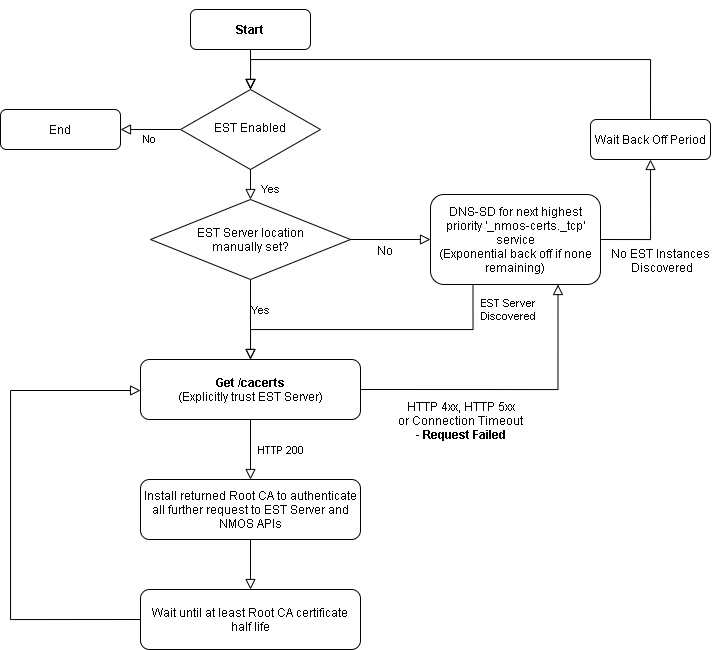

The diagram above was exported from draw.io. Its source (the exported page's mxGraphModel, read from the mxfile embedded in the PNG):
<mxGraphModel dx="1073" dy="1133" grid="1" gridSize="10" guides="1" tooltips="1" connect="1" arrows="1" fold="1" page="1" pageScale="1" pageWidth="827" pageHeight="1169" math="0" shadow="0">
  <root>
    <mxCell id="WIyWlLk6GJQsqaUBKTNV-0" />
    <mxCell id="WIyWlLk6GJQsqaUBKTNV-1" parent="WIyWlLk6GJQsqaUBKTNV-0" />
    <mxCell id="WIyWlLk6GJQsqaUBKTNV-2" value="" style="rounded=0;html=1;jettySize=auto;orthogonalLoop=1;fontSize=11;endArrow=block;endFill=0;endSize=8;strokeWidth=1;shadow=0;labelBackgroundColor=none;edgeStyle=orthogonalEdgeStyle;" parent="WIyWlLk6GJQsqaUBKTNV-1" source="WIyWlLk6GJQsqaUBKTNV-3" target="WIyWlLk6GJQsqaUBKTNV-6" edge="1">
      <mxGeometry relative="1" as="geometry" />
    </mxCell>
    <mxCell id="WIyWlLk6GJQsqaUBKTNV-4" value="HTTP 200" style="rounded=0;html=1;jettySize=auto;orthogonalLoop=1;fontSize=11;endArrow=block;endFill=0;endSize=8;strokeWidth=1;shadow=0;labelBackgroundColor=none;edgeStyle=orthogonalEdgeStyle;entryX=0.5;entryY=0;entryDx=0;entryDy=0;" parent="WIyWlLk6GJQsqaUBKTNV-1" source="UKZ-_jqoIYV5tVwORMH1-0" target="UKZ-_jqoIYV5tVwORMH1-16" edge="1">
      <mxGeometry y="30" relative="1" as="geometry">
        <mxPoint as="offset" />
        <mxPoint x="320" y="500" as="targetPoint" />
      </mxGeometry>
    </mxCell>
    <mxCell id="WIyWlLk6GJQsqaUBKTNV-5" value="No" style="edgeStyle=orthogonalEdgeStyle;rounded=0;html=1;jettySize=auto;orthogonalLoop=1;fontSize=11;endArrow=block;endFill=0;endSize=8;strokeWidth=1;shadow=0;labelBackgroundColor=none;" parent="WIyWlLk6GJQsqaUBKTNV-1" source="WIyWlLk6GJQsqaUBKTNV-6" target="WIyWlLk6GJQsqaUBKTNV-7" edge="1">
      <mxGeometry y="10" relative="1" as="geometry">
        <mxPoint as="offset" />
      </mxGeometry>
    </mxCell>
    <mxCell id="WIyWlLk6GJQsqaUBKTNV-6" value="EST Enabled" style="rhombus;whiteSpace=wrap;html=1;shadow=0;fontFamily=Helvetica;fontSize=12;align=center;strokeWidth=1;spacing=6;spacingTop=-4;" parent="WIyWlLk6GJQsqaUBKTNV-1" vertex="1">
      <mxGeometry x="250" y="130" width="140" height="80" as="geometry" />
    </mxCell>
    <mxCell id="WIyWlLk6GJQsqaUBKTNV-7" value="End" style="rounded=1;whiteSpace=wrap;html=1;fontSize=12;glass=0;strokeWidth=1;shadow=0;" parent="WIyWlLk6GJQsqaUBKTNV-1" vertex="1">
      <mxGeometry x="70" y="150" width="120" height="40" as="geometry" />
    </mxCell>
    <mxCell id="UKZ-_jqoIYV5tVwORMH1-0" value="&lt;div&gt;&lt;b&gt;Get /cacerts&lt;/b&gt;&lt;/div&gt;&lt;div&gt;(Explicitly trust EST Server)&lt;br&gt;&lt;/div&gt;" style="rounded=1;whiteSpace=wrap;html=1;" parent="WIyWlLk6GJQsqaUBKTNV-1" vertex="1">
      <mxGeometry x="210" y="400" width="220" height="60" as="geometry" />
    </mxCell>
    <mxCell id="UKZ-_jqoIYV5tVwORMH1-1" value="Yes" style="rounded=0;html=1;jettySize=auto;orthogonalLoop=1;fontSize=11;endArrow=block;endFill=0;endSize=8;strokeWidth=1;shadow=0;labelBackgroundColor=none;edgeStyle=orthogonalEdgeStyle;exitX=0.5;exitY=1;exitDx=0;exitDy=0;" parent="WIyWlLk6GJQsqaUBKTNV-1" source="UKZ-_jqoIYV5tVwORMH1-2" target="UKZ-_jqoIYV5tVwORMH1-0" edge="1">
      <mxGeometry x="-0.25" y="10" relative="1" as="geometry">
        <mxPoint as="offset" />
        <mxPoint x="320" y="180" as="sourcePoint" />
        <mxPoint x="320" y="310" as="targetPoint" />
        <Array as="points" />
      </mxGeometry>
    </mxCell>
    <mxCell id="UKZ-_jqoIYV5tVwORMH1-2" value="&lt;div&gt;EST Server location&lt;/div&gt;&lt;div&gt;manually set?&lt;/div&gt;" style="rhombus;whiteSpace=wrap;html=1;" parent="WIyWlLk6GJQsqaUBKTNV-1" vertex="1">
      <mxGeometry x="220" y="240" width="200" height="80" as="geometry" />
    </mxCell>
    <mxCell id="UKZ-_jqoIYV5tVwORMH1-4" value="Yes" style="rounded=0;html=1;jettySize=auto;orthogonalLoop=1;fontSize=11;endArrow=block;endFill=0;endSize=8;strokeWidth=1;shadow=0;labelBackgroundColor=none;edgeStyle=orthogonalEdgeStyle;exitX=0.5;exitY=1;exitDx=0;exitDy=0;" parent="WIyWlLk6GJQsqaUBKTNV-1" source="WIyWlLk6GJQsqaUBKTNV-6" edge="1">
      <mxGeometry x="0.3333" y="20" relative="1" as="geometry">
        <mxPoint as="offset" />
        <mxPoint x="330" y="330" as="sourcePoint" />
        <mxPoint x="320" y="240" as="targetPoint" />
        <Array as="points" />
      </mxGeometry>
    </mxCell>
    <mxCell id="UKZ-_jqoIYV5tVwORMH1-5" value="&lt;div&gt;DNS-SD for next highest priority '_nmos-certs._tcp' service&lt;/div&gt;&lt;div&gt;(Exponential back off if none remaining)&lt;br&gt;&lt;/div&gt;" style="rounded=1;whiteSpace=wrap;html=1;" parent="WIyWlLk6GJQsqaUBKTNV-1" vertex="1">
      <mxGeometry x="500" y="235" width="170" height="90" as="geometry" />
    </mxCell>
    <mxCell id="UKZ-_jqoIYV5tVwORMH1-6" value="" style="rounded=0;html=1;jettySize=auto;orthogonalLoop=1;fontSize=11;endArrow=block;endFill=0;endSize=8;strokeWidth=1;shadow=0;labelBackgroundColor=none;edgeStyle=orthogonalEdgeStyle;entryX=0;entryY=0.5;entryDx=0;entryDy=0;exitX=1;exitY=0.5;exitDx=0;exitDy=0;" parent="WIyWlLk6GJQsqaUBKTNV-1" source="UKZ-_jqoIYV5tVwORMH1-2" target="UKZ-_jqoIYV5tVwORMH1-5" edge="1">
      <mxGeometry relative="1" as="geometry">
        <mxPoint x="450" y="300" as="sourcePoint" />
        <mxPoint x="330" y="110" as="targetPoint" />
      </mxGeometry>
    </mxCell>
    <mxCell id="UKZ-_jqoIYV5tVwORMH1-7" value="No" style="text;html=1;align=center;verticalAlign=middle;resizable=0;points=[];labelBackgroundColor=#ffffff;" parent="UKZ-_jqoIYV5tVwORMH1-6" vertex="1" connectable="0">
      <mxGeometry x="-0.175" y="-2" relative="1" as="geometry">
        <mxPoint y="8" as="offset" />
      </mxGeometry>
    </mxCell>
    <mxCell id="UKZ-_jqoIYV5tVwORMH1-8" value="Wait Back Off Period" style="rounded=1;whiteSpace=wrap;html=1;fontSize=12;glass=0;strokeWidth=1;shadow=0;" parent="WIyWlLk6GJQsqaUBKTNV-1" vertex="1">
      <mxGeometry x="660" y="160" width="120" height="40" as="geometry" />
    </mxCell>
    <mxCell id="UKZ-_jqoIYV5tVwORMH1-9" value="" style="rounded=0;html=1;jettySize=auto;orthogonalLoop=1;fontSize=11;endArrow=block;endFill=0;endSize=8;strokeWidth=1;shadow=0;labelBackgroundColor=none;edgeStyle=orthogonalEdgeStyle;entryX=0.5;entryY=1;entryDx=0;entryDy=0;exitX=1;exitY=0.5;exitDx=0;exitDy=0;" parent="WIyWlLk6GJQsqaUBKTNV-1" source="UKZ-_jqoIYV5tVwORMH1-5" target="UKZ-_jqoIYV5tVwORMH1-8" edge="1">
      <mxGeometry relative="1" as="geometry">
        <mxPoint x="720" y="279.5" as="sourcePoint" />
        <mxPoint x="800" y="279.5" as="targetPoint" />
      </mxGeometry>
    </mxCell>
    <mxCell id="UKZ-_jqoIYV5tVwORMH1-10" value="&lt;div&gt;No EST Instances &lt;br&gt;&lt;/div&gt;&lt;div&gt;Discovered&lt;/div&gt;" style="text;html=1;align=center;verticalAlign=middle;resizable=0;points=[];labelBackgroundColor=#ffffff;" parent="UKZ-_jqoIYV5tVwORMH1-9" vertex="1" connectable="0">
      <mxGeometry x="-0.175" y="-2" relative="1" as="geometry">
        <mxPoint x="8" y="24" as="offset" />
      </mxGeometry>
    </mxCell>
    <mxCell id="UKZ-_jqoIYV5tVwORMH1-11" value="" style="rounded=0;html=1;jettySize=auto;orthogonalLoop=1;fontSize=11;endArrow=block;endFill=0;endSize=8;strokeWidth=1;shadow=0;labelBackgroundColor=none;edgeStyle=orthogonalEdgeStyle;entryX=0.5;entryY=0;entryDx=0;entryDy=0;exitX=0.5;exitY=0;exitDx=0;exitDy=0;" parent="WIyWlLk6GJQsqaUBKTNV-1" source="WIyWlLk6GJQsqaUBKTNV-3" target="WIyWlLk6GJQsqaUBKTNV-6" edge="1">
      <mxGeometry relative="1" as="geometry">
        <mxPoint x="440" y="300" as="sourcePoint" />
        <mxPoint x="520" y="300" as="targetPoint" />
        <Array as="points">
          <mxPoint x="320" y="70" />
        </Array>
      </mxGeometry>
    </mxCell>
    <mxCell id="UKZ-_jqoIYV5tVwORMH1-13" value="&lt;div&gt;EST Server&lt;/div&gt;&lt;div&gt;Discovered&lt;/div&gt;" style="rounded=0;html=1;jettySize=auto;orthogonalLoop=1;fontSize=11;endArrow=block;endFill=0;endSize=8;strokeWidth=1;shadow=0;labelBackgroundColor=none;edgeStyle=orthogonalEdgeStyle;exitX=0.25;exitY=1;exitDx=0;exitDy=0;" parent="WIyWlLk6GJQsqaUBKTNV-1" source="UKZ-_jqoIYV5tVwORMH1-5" edge="1">
      <mxGeometry x="-0.831" y="35" relative="1" as="geometry">
        <mxPoint as="offset" />
        <mxPoint x="570" y="330" as="sourcePoint" />
        <mxPoint x="320" y="400" as="targetPoint" />
        <Array as="points">
          <mxPoint x="543" y="370" />
          <mxPoint x="320" y="370" />
        </Array>
      </mxGeometry>
    </mxCell>
    <mxCell id="UKZ-_jqoIYV5tVwORMH1-14" value="" style="rounded=0;html=1;jettySize=auto;orthogonalLoop=1;fontSize=11;endArrow=block;endFill=0;endSize=8;strokeWidth=1;shadow=0;labelBackgroundColor=none;edgeStyle=orthogonalEdgeStyle;entryX=0.75;entryY=1;entryDx=0;entryDy=0;exitX=1;exitY=0.5;exitDx=0;exitDy=0;" parent="WIyWlLk6GJQsqaUBKTNV-1" source="UKZ-_jqoIYV5tVwORMH1-0" target="UKZ-_jqoIYV5tVwORMH1-5" edge="1">
      <mxGeometry relative="1" as="geometry">
        <mxPoint x="430" y="290" as="sourcePoint" />
        <mxPoint x="510" y="290" as="targetPoint" />
      </mxGeometry>
    </mxCell>
    <mxCell id="UKZ-_jqoIYV5tVwORMH1-15" value="&lt;div&gt;HTTP 4xx, HTTP 5xx&lt;/div&gt;&lt;div&gt;or Connection Timeout&lt;/div&gt;&lt;div&gt;- &lt;b&gt;Request Failed&lt;/b&gt;&lt;/div&gt;" style="text;html=1;align=center;verticalAlign=middle;resizable=0;points=[];labelBackgroundColor=#ffffff;" parent="UKZ-_jqoIYV5tVwORMH1-14" vertex="1" connectable="0">
      <mxGeometry x="-0.175" y="-2" relative="1" as="geometry">
        <mxPoint x="-25" y="28" as="offset" />
      </mxGeometry>
    </mxCell>
    <mxCell id="UKZ-_jqoIYV5tVwORMH1-16" value="Install returned Root CA to authenticate all further request to EST Server and NMOS APIs" style="rounded=1;whiteSpace=wrap;html=1;" parent="WIyWlLk6GJQsqaUBKTNV-1" vertex="1">
      <mxGeometry x="210" y="520" width="220" height="60" as="geometry" />
    </mxCell>
    <mxCell id="UKZ-_jqoIYV5tVwORMH1-18" value="" style="rounded=0;html=1;jettySize=auto;orthogonalLoop=1;fontSize=11;endArrow=block;endFill=0;endSize=8;strokeWidth=1;shadow=0;labelBackgroundColor=none;edgeStyle=orthogonalEdgeStyle;exitX=0.5;exitY=1;exitDx=0;exitDy=0;entryX=0.5;entryY=0;entryDx=0;entryDy=0;" parent="WIyWlLk6GJQsqaUBKTNV-1" source="UKZ-_jqoIYV5tVwORMH1-16" target="0XFug39ZDD4oKbZbgTCP-0" edge="1">
      <mxGeometry x="0.3333" y="20" relative="1" as="geometry">
        <mxPoint as="offset" />
        <mxPoint x="320" y="740" as="sourcePoint" />
        <mxPoint x="320" y="630" as="targetPoint" />
      </mxGeometry>
    </mxCell>
    <mxCell id="WIyWlLk6GJQsqaUBKTNV-3" value="&lt;b&gt;Start&lt;/b&gt;" style="rounded=1;whiteSpace=wrap;html=1;fontSize=12;glass=0;strokeWidth=1;shadow=0;" parent="WIyWlLk6GJQsqaUBKTNV-1" vertex="1">
      <mxGeometry x="260" y="50" width="120" height="40" as="geometry" />
    </mxCell>
    <mxCell id="UKZ-_jqoIYV5tVwORMH1-48" value="" style="rounded=0;html=1;jettySize=auto;orthogonalLoop=1;fontSize=11;endArrow=block;endFill=0;endSize=8;strokeWidth=1;shadow=0;labelBackgroundColor=none;edgeStyle=orthogonalEdgeStyle;exitX=0.5;exitY=0;exitDx=0;exitDy=0;" parent="WIyWlLk6GJQsqaUBKTNV-1" source="UKZ-_jqoIYV5tVwORMH1-8" edge="1">
      <mxGeometry relative="1" as="geometry">
        <mxPoint x="720" y="160" as="sourcePoint" />
        <mxPoint x="320" y="130" as="targetPoint" />
        <Array as="points">
          <mxPoint x="720" y="100" />
          <mxPoint x="320" y="100" />
        </Array>
      </mxGeometry>
    </mxCell>
    <mxCell id="0XFug39ZDD4oKbZbgTCP-0" value="Wait until at least Root CA certificate half life" style="rounded=1;whiteSpace=wrap;html=1;" vertex="1" parent="WIyWlLk6GJQsqaUBKTNV-1">
      <mxGeometry x="210" y="630" width="220" height="60" as="geometry" />
    </mxCell>
    <mxCell id="0XFug39ZDD4oKbZbgTCP-1" value="" style="rounded=0;html=1;jettySize=auto;orthogonalLoop=1;fontSize=11;endArrow=block;endFill=0;endSize=8;strokeWidth=1;shadow=0;labelBackgroundColor=none;edgeStyle=orthogonalEdgeStyle;exitX=0;exitY=0.5;exitDx=0;exitDy=0;entryX=0;entryY=0.5;entryDx=0;entryDy=0;" edge="1" parent="WIyWlLk6GJQsqaUBKTNV-1" source="0XFug39ZDD4oKbZbgTCP-0" target="UKZ-_jqoIYV5tVwORMH1-0">
      <mxGeometry x="0.3333" y="20" relative="1" as="geometry">
        <mxPoint as="offset" />
        <mxPoint x="50" y="480" as="sourcePoint" />
        <mxPoint x="155" y="430" as="targetPoint" />
        <Array as="points">
          <mxPoint x="80" y="660" />
          <mxPoint x="80" y="431" />
          <mxPoint x="210" y="431" />
        </Array>
      </mxGeometry>
    </mxCell>
  </root>
</mxGraphModel>